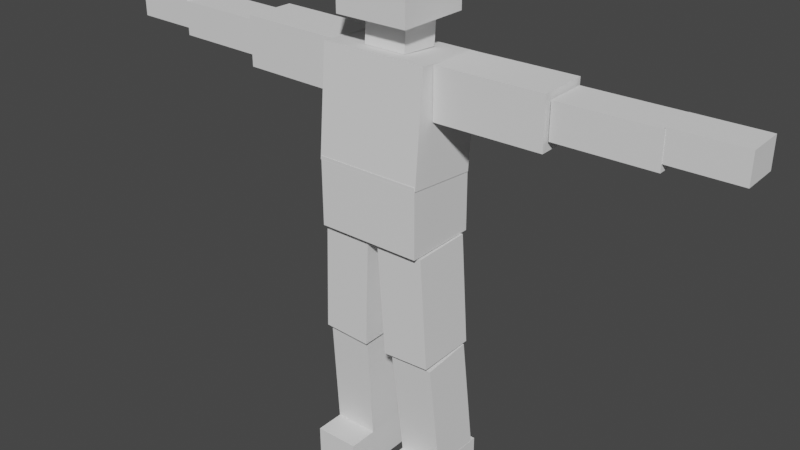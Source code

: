 # Source: astronaut.blend  (saved by Blender 3.6.13; exported with 4.5.12 LTS)
import bpy
from mathutils import Matrix  # noqa: F401  (used for matrix-valued properties, if any)

bpy.ops.wm.read_factory_settings(use_empty=True)
scene = bpy.context.scene
scene.name = 'Scene'

# ---- collections
col_placeholder = bpy.data.collections.new('Placeholder'); scene.collection.children.link(col_placeholder)

# ---- world
world_world = bpy.data.worlds.new('World'); scene.world = world_world
world_world.use_nodes = True; world_world.node_tree.nodes.clear()
_N = world_world.node_tree.nodes; _L = world_world.node_tree.links
n0 = _N.new('ShaderNodeOutputWorld'); n0.name = 'World Output'; n0.location = (300, 300)
n1 = _N.new('ShaderNodeBackground'); n1.name = 'Background'; n1.location = (10, 300)
n1.inputs[0].default_value = (0.05088, 0.05088, 0.05088, 1.0)
_L.new(n1.outputs[0], n0.inputs[0])
n0.is_active_output = True
world_world.color = (0.05088, 0.05088, 0.05088)
world_world.use_sun_shadow = False
world_world.sun_shadow_jitter_overblur = 0.0

# ---- meshes
me_mplaceholder = bpy.data.meshes.new('mPlaceholder')
me_mplaceholder.from_pydata([(-1.0, -1.0, -1.0), (-5.98, -0.3812, 0.9293), (-4.751, -0.4177, 0.9271), (-4.76, -0.4243, 0.8956), (-5.966, 0.6244, 0.9878), (-3.014, -0.4761, 0.8926), (-2.979, -0.6052, 0.9901), (-4.737, 0.5879, 0.9857), (-4.744, 0.6904, 0.9605), (-5.98, -0.3163, 0.4029), (-1.017, -0.6635, 0.9868), (-5.966, 0.6893, 0.4615), (-2.998, 0.6386, 0.9575), (-1.201, -0.3221, -7.261), (5.98, -0.3812, 0.9293), (-0.4019, -0.5752, 1.005), (4.751, -0.4177, 0.9271), (-4.76, -0.3468, 0.2668), (-2.96, 0.7398, 1.069), (5.966, 0.6244, 0.9878), (4.737, 0.5879, 0.9857), (-3.014, -0.3986, 0.2638), (-4.744, 0.7679, 0.3318), (5.98, -0.3163, 0.4029), (-0.9978, 0.6816, 1.065), (5.966, 0.6893, 0.4614), (-1.201, -0.4176, -6.533), (-2.998, 0.7161, 0.3288), (4.76, -0.4243, 0.8956), (-2.979, -0.493, 0.07941), (3.014, -0.4761, 0.8926), (-1.201, 2.013, -7.116), (4.744, 0.6904, 0.9605), (-1.017, -0.5512, 0.07601), (2.998, 0.6386, 0.9575), (-2.96, 0.8521, 0.1578), (4.76, -0.3468, 0.2668), (-1.124, -0.1683, -4.404), (3.014, -0.3986, 0.2638), (-1.201, 1.917, -6.388), (4.744, 0.7679, 0.3318), (2.979, -0.6052, 0.9901), (2.998, 0.7161, 0.3288), (-0.4019, 0.5014, 1.018), (1.017, -0.6635, 0.9868), (-0.3605, -0.3221, -7.261), (-0.3605, -0.4176, -6.533), (2.96, 0.7398, 1.069), (-1.127, -0.3439, -4.306), (0.9978, 0.6816, 1.065), (-0.3605, 2.013, -7.116), (2.979, -0.493, 0.0794), (1.017, -0.5512, 0.07601), (-0.4019, 0.4876, 1.566), (0.4019, -0.5752, 1.005), (2.96, 0.8521, 0.1578), (-0.3605, 1.917, -6.388), (1.201, -0.3221, -7.261), (1.201, -0.4176, -6.533), (-0.9865, -0.8393, -2.207), (1.201, 2.013, -7.116), (0.4019, 0.5014, 1.018), (1.201, 1.917, -6.388), (-1.121, 1.2, -4.234), (0.4019, 0.4876, 1.566), (0.3605, -0.3221, -7.261), (0.3605, -0.4176, -6.533), (-1.017, -0.663, -2.226), (0.3605, 2.013, -7.116), (0.3605, 1.917, -6.388), (-1.126, 1.286, -4.188), (-0.2838, -0.1646, -4.434), (-0.6879, -1.118, 1.487), (-0.9865, -1.008, -0.931), (-0.2806, 1.204, -4.263), (-1.016, 0.9671, -2.107), (-1.0, -1.0, 1.0), (1.124, -0.1683, -4.404), (-0.2138, -0.338, -4.353), (-0.9865, 1.153, -2.082), (1.121, 1.2, -4.234), (-0.1039, -0.6571, -2.273), (-0.2126, 1.292, -4.235), (0.2838, -0.1646, -4.434), (-0.6879, -1.287, 2.857), (-1.0, 1.0, -1.0), (0.2806, 1.204, -4.263), (-0.1027, 0.973, -2.155), (1.127, -0.3439, -4.306), (0.9865, -0.8393, -2.207), (-0.6879, 0.875, 1.603), (1.017, -0.663, -2.226), (1.126, 1.286, -4.188), (0.9865, -1.008, -0.931), (-1.0, 1.0, 1.0), (1.016, 0.9671, -2.107), (0.9865, 1.153, -2.082), (0.2138, -0.338, -4.353), (-0.6879, 0.7061, 2.973), (0.1039, -0.6571, -2.273), (1.0, -1.0, -1.0), (0.2126, 1.292, -4.235), (0.6879, -1.118, 1.487), (0.1027, 0.973, -2.155), (1.0, -1.0, 1.0), (0.6879, -1.287, 2.857), (1.0, 1.0, -1.0), (0.6879, 0.875, 1.603), (1.0, 1.0, 1.0), (0.6879, 0.7061, 2.973), (-0.9865, 1.0, -0.9263), (-0.9865, 1.0, -1.0), (0.9865, 1.0, -0.9263), (0.9865, 1.0, -1.0), (0.9865, -1.0, -0.9305), (-0.9865, -1.0, -0.9305), (-0.9865, -1.0, -0.9885), (0.9865, -1.0, -0.9885), (-0.9865, -0.9985, -1.0), (0.9865, -0.9985, -1.0), (0.4019, 0.1757, 1.562), (0.4019, -0.5881, 1.518), (-0.4019, -0.5881, 1.518), (-0.4019, 0.1757, 1.562), (-1.199, 0.3814, -6.484), (-1.198, 1.772, -6.397), (-0.3605, 1.768, -6.398), (-0.3605, 0.3773, -6.484), (1.198, 1.772, -6.397), (1.199, 0.3814, -6.484), (0.3605, 1.768, -6.398), (0.3605, 0.3773, -6.484), (-1.0, 0.7939, 0.1544), (1.0, 0.7939, 0.1544), (-4.759, -0.4136, 0.8962), (-4.751, -0.4139, 0.8962), (-4.745, 0.5919, 0.9548), (-4.737, 0.5917, 0.9548), (-4.745, 0.653, 0.4593), (-4.759, -0.3526, 0.4008), (4.745, 0.5919, 0.9548), (4.737, 0.5917, 0.9548), (4.759, -0.4136, 0.8962), (4.751, -0.4139, 0.8962), (4.759, -0.3526, 0.4007), (4.745, 0.653, 0.4593)], [], [(110, 111, 85, 94, 108, 106, 113, 112), (114, 117, 100, 104, 76, 0, 116, 115), (116, 0, 100, 117), (119, 113, 106, 100, 0, 85, 111, 118), (104, 108, 94, 76), (72, 84, 98, 90), (90, 98, 109, 107), (107, 109, 105, 102), (102, 105, 84, 72), (102, 72, 122, 121), (123, 122, 72, 90, 107, 102, 121, 120), (109, 98, 84, 105), (73, 115, 116), (111, 110, 79, 59, 118), (96, 79, 110, 112), (93, 117, 114), (113, 119, 89, 96, 112), (117, 93, 73, 116), (118, 59, 89, 119), (79, 96, 89, 59), (115, 73, 93, 114), (48, 67, 75, 70), (70, 75, 87, 82), (82, 87, 81, 78), (78, 81, 67, 48), (70, 82, 78, 48), (87, 75, 67, 81), (88, 92, 95, 91), (92, 101, 103, 95), (101, 97, 99, 103), (97, 88, 91, 99), (92, 88, 97, 101), (103, 99, 91, 95), (74, 63, 37, 71), (80, 77, 129, 128), (86, 83, 77, 80), (122, 123, 53, 43, 15), (43, 53, 64, 61), (120, 121, 54, 61, 64), (122, 15, 54, 121), (43, 61, 54, 15), (120, 64, 53, 123), (31, 39, 56, 50), (45, 46, 26, 13), (31, 50, 45, 13), (60, 68, 69, 62), (65, 57, 58, 66), (60, 57, 65, 68), (129, 131, 66, 58, 62, 69, 130, 128), (6, 10, 24, 18), (132, 35, 18, 24), (132, 33, 29, 35), (29, 33, 10, 6), (18, 35, 29, 6), (41, 47, 49, 44), (100, 106, 108, 104), (52, 133, 55, 51), (51, 41, 44, 52), (47, 41, 51, 55), (134, 3, 5, 12, 8, 136, 137, 135), (8, 12, 27, 22), (22, 27, 21, 17), (17, 21, 5, 3), (136, 8, 22, 17, 3, 134, 139, 138), (27, 12, 5, 21), (140, 32, 34, 30, 28, 142, 143, 141), (32, 40, 42, 34), (40, 36, 38, 42), (36, 28, 30, 38), (142, 28, 36, 40, 32, 140, 145, 144), (42, 38, 30, 34), (1, 2, 7, 4), (138, 11, 4, 7, 137, 136), (139, 9, 11, 138), (135, 2, 1, 9, 139, 134), (4, 11, 9, 1), (137, 7, 2, 135), (14, 19, 20, 16), (20, 19, 25, 145, 140, 141), (145, 25, 23, 144), (142, 144, 23, 14, 16, 143), (19, 14, 23, 25), (16, 20, 141, 143), (33, 132, 24, 10), (76, 94, 85, 0), (133, 52, 44, 49), (55, 133, 49, 47), (58, 57, 60, 62), (131, 129, 77, 83), (68, 65, 66, 131), (130, 69, 68, 131), (130, 131, 83, 86), (128, 130, 86, 80), (127, 124, 26, 46), (31, 13, 26, 124), (56, 39, 125, 126), (125, 39, 31, 124), (125, 124, 37, 63), (126, 125, 63, 74), (127, 46, 45, 50), (127, 50, 56, 126), (127, 126, 74, 71), (124, 127, 71, 37)])
_uv = me_mplaceholder.uv_layers.new(name='UVMap')
_uv.uv.foreach_set('vector', [0.3842, 0.2517, 0.375, 0.2517, 0.375, 0.25, 0.625, 0.25, 0.625, 0.5, 0.375, 0.5, 0.375, 0.4983, 0.3842, 0.4983, 0.3837, 0.7517, 0.3764, 0.7517, 0.375, 0.75, 0.625, 0.75, 0.625, 1.0, 0.375, 1.0, 0.3764, 0.9983, 0.3837, 0.9983, 0.3764, 0.9983, 0.375, 1.0, 0.375, 0.75, 0.3764, 0.7517, 0.3733, 0.7498, 0.3733, 0.5, 0.375, 0.5, 0.375, 0.75, 0.125, 0.75, 0.125, 0.5, 0.1267, 0.5, 0.1267, 0.7498, 0.625, 0.75, 0.625, 0.5, 0.625, 0.25, 0.625, 1.0, 0.375, 0.0, 0.625, 0.0, 0.625, 0.25, 0.375, 0.25, 0.375, 0.25, 0.625, 0.25, 0.625, 0.5, 0.375, 0.5, 0.375, 0.5, 0.625, 0.5, 0.625, 0.75, 0.375, 0.75, 0.375, 0.75, 0.625, 0.75, 0.625, 1.0, 0.375, 1.0, 0.375, 0.75, 0.125, 0.75, 0.177, 0.6835, 0.323, 0.6835, 0.177, 0.5877, 0.177, 0.6835, 0.125, 0.75, 0.125, 0.5, 0.375, 0.5, 0.375, 0.75, 0.323, 0.6835, 0.323, 0.5877, 0.625, 0.5, 0.875, 0.5, 0.875, 0.75, 0.625, 0.75, 0.625, 0.0, 0.625, 0.0009515, 0.6137, 0.0, 0.5873, 0.2488, 0.6016, 0.25, 0.375, 0.25, 0.375, 0.0, 0.6115, 0.0, 0.375, 0.5, 0.375, 0.25, 0.6016, 0.25, 0.6016, 0.5, 0.625, 0.75, 0.6137, 0.75, 0.625, 0.749, 0.5873, 0.5012, 0.6115, 0.75, 0.375, 0.75, 0.375, 0.5, 0.6016, 0.5, 0.6137, 0.75, 0.625, 0.75, 0.625, 1.0, 0.6137, 1.0, 0.6115, 1.0, 0.375, 1.0, 0.375, 0.75, 0.6115, 0.75, 0.125, 0.5, 0.375, 0.5, 0.375, 0.75, 0.125, 0.75, 0.875, 0.749, 0.875, 0.75, 0.625, 0.75, 0.625, 0.749, 0.375, 0.0, 0.625, 0.0, 0.625, 0.25, 0.375, 0.25, 0.375, 0.25, 0.625, 0.25, 0.625, 0.5, 0.375, 0.5, 0.375, 0.5, 0.625, 0.5, 0.625, 0.75, 0.375, 0.75, 0.375, 0.75, 0.625, 0.75, 0.625, 1.0, 0.375, 1.0, 0.125, 0.5, 0.375, 0.5, 0.375, 0.75, 0.125, 0.75, 0.625, 0.5, 0.875, 0.5, 0.875, 0.75, 0.625, 0.75, 0.375, 0.0, 0.375, 0.25, 0.625, 0.25, 0.625, 0.0, 0.375, 0.25, 0.375, 0.5, 0.625, 0.5, 0.625, 0.25, 0.375, 0.5, 0.375, 0.75, 0.625, 0.75, 0.625, 0.5, 0.375, 0.75, 0.375, 1.0, 0.625, 1.0, 0.625, 0.75, 0.125, 0.5, 0.125, 0.75, 0.375, 0.75, 0.375, 0.5, 0.625, 0.5, 0.625, 0.75, 0.875, 0.75, 0.875, 0.5, 0.625, 0.5, 0.875, 0.5, 0.875, 0.75, 0.625, 0.75, 0.625, 0.25, 0.625, 0.0, 0.4194, 0.0, 0.4111, 0.25, 0.625, 0.5, 0.625, 0.75, 0.875, 0.75, 0.875, 0.5, 0.6089, 0.0, 0.625, 0.1776, 0.625, 0.25, 0.375, 0.25, 0.375, 0.0, 0.375, 0.25, 0.625, 0.25, 0.625, 0.5, 0.375, 0.5, 0.625, 0.5724, 0.6089, 0.75, 0.375, 0.75, 0.375, 0.5, 0.625, 0.5, 0.6089, 1.0, 0.375, 1.0, 0.375, 0.75, 0.6089, 0.75, 0.125, 0.5, 0.375, 0.5, 0.375, 0.75, 0.125, 0.75, 0.625, 0.5724, 0.625, 0.5, 0.875, 0.5, 0.875, 0.5724, 0.375, 0.25, 0.625, 0.25, 0.625, 0.5, 0.375, 0.5, 0.375, 0.75, 0.625, 0.75, 0.625, 1.0, 0.375, 1.0, 0.125, 0.5, 0.375, 0.5, 0.375, 0.75, 0.125, 0.75, 0.375, 0.25, 0.375, 0.5, 0.625, 0.5, 0.625, 0.25, 0.375, 0.75, 0.375, 1.0, 0.625, 1.0, 0.625, 0.75, 0.125, 0.5, 0.125, 0.75, 0.375, 0.75, 0.375, 0.5, 0.8742, 0.6645, 0.625, 0.6649, 0.625, 0.75, 0.875, 0.75, 0.875, 0.5, 0.625, 0.5, 0.625, 0.516, 0.8742, 0.5155, 0.375, 0.0, 0.625, 0.0, 0.375, 0.2392, 0.375, 0.25, 0.0, 0.0, 0.0, 0.0, 0.0, 0.0, 0.0, 0.0, 0.0, 0.0, 0.625, 0.75, 0.375, 0.75, 0.375, 0.5, 0.375, 0.75, 0.625, 0.75, 0.625, 1.0, 0.375, 1.0, 0.125, 0.5, 0.375, 0.5, 0.375, 0.75, 0.125, 0.75, 0.375, 0.0, 0.375, 0.25, 0.375, 0.2392, 0.625, 0.0, 0.0, 0.0, 0.0, 0.0, 0.0, 0.0, 0.0, 0.0, 0.625, 0.75, 0.0, 0.0, 0.375, 0.5, 0.375, 0.75, 0.375, 0.75, 0.375, 1.0, 0.625, 1.0, 0.625, 0.75, 0.125, 0.5, 0.125, 0.75, 0.375, 0.75, 0.375, 0.5, 0.375, 0.00239, 0.375, 0.0, 0.625, 0.0, 0.375, 0.2384, 0.375, 0.25, 0.375, 0.2279, 0.3754, 0.2279, 0.3759, 0.002376, 0.375, 0.25, 0.625, 0.25, 0.625, 0.5, 0.375, 0.5, 0.375, 0.5, 0.375, 0.5116, 0.625, 0.75, 0.375, 0.75, 0.375, 0.75, 0.625, 0.75, 0.625, 1.0, 0.375, 1.0, 0.125, 0.5221, 0.125, 0.5, 0.375, 0.5, 0.375, 0.75, 0.125, 0.75, 0.125, 0.7476, 0.322, 0.7476, 0.322, 0.5221, 0.625, 0.5, 0.875, 0.5, 0.875, 0.75, 0.625, 0.75, 0.375, 0.2279, 0.375, 0.25, 0.375, 0.2384, 0.625, 0.0, 0.375, 0.0, 0.375, 0.00239, 0.3759, 0.002376, 0.3754, 0.2279, 0.375, 0.25, 0.375, 0.5, 0.625, 0.5, 0.625, 0.25, 0.375, 0.5, 0.375, 0.75, 0.625, 0.75, 0.625, 0.5, 0.375, 0.75, 0.375, 1.0, 0.625, 1.0, 0.625, 0.75, 0.125, 0.7476, 0.125, 0.75, 0.375, 0.75, 0.375, 0.5, 0.125, 0.5, 0.125, 0.5221, 0.322, 0.5221, 0.322, 0.7476, 0.625, 0.5, 0.625, 0.75, 0.875, 0.75, 0.875, 0.5, 0.375, 0.0, 0.625, 0.0, 0.375, 0.2409, 0.375, 0.25, 0.6233, 0.5, 0.375, 0.5, 0.375, 0.25, 0.625, 0.25, 0.625, 0.2647, 0.6233, 0.2647, 0.625, 0.7499, 0.375, 0.75, 0.375, 0.5, 0.375, 0.509, 0.625, 0.9853, 0.625, 1.0, 0.375, 1.0, 0.375, 0.75, 0.6233, 0.75, 0.6233, 0.9853, 0.125, 0.5, 0.375, 0.5, 0.375, 0.75, 0.125, 0.75, 0.8603, 0.5, 0.875, 0.5, 0.875, 0.75, 0.8603, 0.75, 0.375, 0.0, 0.375, 0.25, 0.375, 0.2409, 0.625, 0.0, 0.625, 0.25, 0.375, 0.25, 0.375, 0.5, 0.6233, 0.5, 0.6233, 0.2647, 0.625, 0.2647, 0.6233, 0.5, 0.375, 0.5, 0.375, 0.75, 0.6233, 0.75, 0.6233, 0.9853, 0.6233, 0.75, 0.375, 0.75, 0.375, 1.0, 0.625, 1.0, 0.625, 0.9853, 0.125, 0.5, 0.125, 0.75, 0.375, 0.75, 0.375, 0.5, 0.875, 0.75, 0.875, 0.5, 0.8603, 0.5, 0.8603, 0.75, 0.0, 0.0, 0.0, 0.0, 0.0, 0.0, 0.0, 0.0, 0.0, 0.0, 0.0, 0.0, 0.0, 0.0, 0.0, 0.0, 0.0, 0.0, 0.0, 0.0, 0.0, 0.0, 0.0, 0.0, 0.0, 0.0, 0.0, 0.0, 0.0, 0.0, 0.0, 0.0, 0.0, 0.0, 0.0, 0.0, 0.0, 0.0, 0.0, 0.0, 0.0, 0.0, 0.0, 0.0, 0.0, 0.0, 0.0, 0.0, 0.0, 0.0, 0.0, 0.0, 0.0, 0.0, 0.0, 0.0, 0.0, 0.0, 0.0, 0.0, 0.0, 0.0, 0.0, 0.0, 0.0, 0.0, 0.0, 0.0, 0.0, 0.0, 0.0, 0.0, 0.0, 0.0, 0.0, 0.0, 0.0, 0.0, 0.0, 0.0, 0.0, 0.0, 0.0, 0.0, 0.625, 1.0, 0.625, 0.75, 0.0, 0.0, 0.0, 0.0, 0.0, 0.0, 0.0, 0.0, 0.625, 0.5, 0.625, 0.25, 0.0, 0.0, 0.0, 0.0, 0.0, 0.0, 0.0, 0.0, 0.0, 0.0, 0.0, 0.0, 0.0, 0.0, 0.0, 0.0, 0.875, 0.75, 0.875, 0.5, 0.0, 0.0, 0.0, 0.0, 0.0, 0.0, 0.0, 0.0, 0.0, 0.0, 0.0, 0.0, 0.0, 0.0, 0.0, 0.0, 0.0, 0.0, 0.0, 0.0, 0.0, 0.0, 0.0, 0.0, 0.0, 0.0, 0.0, 0.0, 0.0, 0.0, 0.0, 0.0, 0.0, 0.0, 0.0, 0.0, 0.0, 0.0, 0.0, 0.0])
me_mplaceholder.use_mirror_x = True
me_mplaceholder.update()
arm_armature = bpy.data.armatures.new('Armature')  # bones are not reproduced

# ---- objects
ob_placeholder = bpy.data.objects.new('Placeholder', me_mplaceholder)
ob_armature = bpy.data.objects.new('Armature', arm_armature)

# ---- transforms, parenting, visibility, modifiers, constraints
ob_placeholder.parent = ob_armature
ob_placeholder.matrix_parent_inverse = Matrix(((1.0, -0.0, -0.0, -3.132e-17), (-0.0, 1.0, 0.0, 0.02637), (-0.0, -0.0, 1.0, -0.8543), (-0.0, 0.0, -0.0, 1.0)))
ob_placeholder.location = (-5.406e-19, -0.01695, 0.9913)
ob_placeholder.rotation_euler = (-0.08456, 2.921e-17, -6.701e-19)
ob_placeholder.scale = (0.1373, 0.09443, 0.1374)
ob_placeholder.use_mesh_mirror_x = True
_vg = ob_placeholder.vertex_groups.new(name='Bone')
_vg = ob_placeholder.vertex_groups.new(name='Torso')
for _i, _w in zip([0, 15, 43, 54, 61, 73, 76, 85, 93, 94, 100, 104, 106, 108, 110, 111, 112, 113, 114, 115, 116, 117, 118, 119], [0.5, 1.0, 1.0, 1.0, 1.0, 0.5, 1.0, 0.5, 0.5, 1.0, 0.5, 1.0, 0.5, 1.0, 0.5, 0.5, 0.5, 0.5, 0.5, 0.5, 0.5, 0.5, 0.5, 0.5]): _vg.add([_i], _w, 'REPLACE')
_vg = ob_placeholder.vertex_groups.new(name='Shoulder.R')
_vg = ob_placeholder.vertex_groups.new(name='Bicep.R')
_vg.add([6, 10, 18, 24, 29, 33, 35, 132], 1.0, 'REPLACE')
_vg = ob_placeholder.vertex_groups.new(name='Forearm.R')
for _i, _w in zip([3, 5, 8, 12, 17, 21, 22, 27, 134, 135, 136, 138, 139], [1.0, 1.0, 1.0, 1.0, 1.0, 1.0, 1.0, 1.0, 1.0, 0.0, 1.0, 1.0, 1.0]): _vg.add([_i], _w, 'REPLACE')
_vg = ob_placeholder.vertex_groups.new(name='Hand.R')
_vg.add([1, 2, 4, 7, 9, 11, 135, 137], 1.0, 'REPLACE')
_vg = ob_placeholder.vertex_groups.new(name='Neck')
_vg.add([53, 64, 120, 121, 122, 123], 1.0, 'REPLACE')
_vg = ob_placeholder.vertex_groups.new(name='Head')
for _i, _w in zip([53, 64, 72, 84, 90, 98, 102, 105, 107, 109, 120, 121, 122, 123], [0.0, 0.0, 1.0, 1.0, 1.0, 1.0, 1.0, 1.0, 1.0, 1.0, 0.0, 0.0, 0.0, 0.0]): _vg.add([_i], _w, 'REPLACE')
_vg = ob_placeholder.vertex_groups.new(name='Shoulder.L')
_vg = ob_placeholder.vertex_groups.new(name='Bicep.L')
_vg.add([41, 44, 47, 49, 51, 52, 55, 133], 1.0, 'REPLACE')
_vg = ob_placeholder.vertex_groups.new(name='Forearm.L')
for _i, _w in zip([28, 30, 32, 34, 36, 38, 40, 42, 140, 142, 143, 144, 145], [1.0, 1.0, 1.0, 1.0, 1.0, 1.0, 1.0, 1.0, 1.0, 1.0, 0.0, 1.0, 1.0]): _vg.add([_i], _w, 'REPLACE')
_vg = ob_placeholder.vertex_groups.new(name='Hand.L')
_vg.add([14, 16, 19, 20, 23, 25, 141, 143], 1.0, 'REPLACE')
_vg = ob_placeholder.vertex_groups.new(name='Hips')
for _i, _w in zip([0, 59, 73, 79, 85, 89, 93, 96, 100, 106, 110, 111, 112, 113, 114, 115, 116, 117, 118, 119], [0.5, 1.0, 0.5, 1.0, 0.5, 1.0, 0.5, 1.0, 0.5, 0.5, 0.5, 0.5, 0.5, 0.5, 0.5, 0.5, 0.5, 0.5, 0.5, 0.5]): _vg.add([_i], _w, 'REPLACE')
_vg = ob_placeholder.vertex_groups.new(name='LegSocket.R')
_vg = ob_placeholder.vertex_groups.new(name='Thigh.R')
for _i, _w in zip([37, 48, 67, 70, 71, 75, 78, 81, 82, 87], [0.5, 1.0, 1.0, 1.0, 0.5, 1.0, 1.0, 1.0, 1.0, 1.0]): _vg.add([_i], _w, 'REPLACE')
_vg = ob_placeholder.vertex_groups.new(name='Shin.R')
for _i, _w in zip([31, 37, 39, 50, 56, 63, 71, 74, 124, 125, 126, 127], [1.0, 0.5, 1.0, 1.0, 1.0, 1.0, 0.5, 1.0, 1.0, 1.0, 1.0, 1.0]): _vg.add([_i], _w, 'REPLACE')
_vg = ob_placeholder.vertex_groups.new(name='Foot.R')
for _i, _w in zip([13, 26, 45, 46, 57, 58], [1.0, 1.0, 1.0, 1.0, 0.0, 0.0]): _vg.add([_i], _w, 'REPLACE')
_vg = ob_placeholder.vertex_groups.new(name='LegSocket.L')
_vg = ob_placeholder.vertex_groups.new(name='Thigh.L')
for _i, _w in zip([77, 83, 88, 91, 92, 95, 97, 99, 101, 103], [0.5, 0.5, 1.0, 1.0, 1.0, 1.0, 1.0, 1.0, 1.0, 1.0]): _vg.add([_i], _w, 'REPLACE')
_vg = ob_placeholder.vertex_groups.new(name='Shin.L')
for _i, _w in zip([60, 62, 68, 69, 77, 80, 83, 86, 128, 129, 130, 131], [1.0, 1.0, 1.0, 1.0, 0.5, 1.0, 0.5, 1.0, 1.0, 1.0, 1.0, 1.0]): _vg.add([_i], _w, 'REPLACE')
_vg = ob_placeholder.vertex_groups.new(name='Foot.L')
for _i, _w in zip([13, 26, 57, 58, 65, 66], [0.0, 0.0, 1.0, 1.0, 1.0, 1.0]): _vg.add([_i], _w, 'REPLACE')
_m = ob_placeholder.modifiers.new('Armature', 'ARMATURE')
_m.object = ob_armature
ob_armature.location = (3.132e-17, -0.02637, 0.8543)
ob_armature.show_in_front = True

# ---- collection membership
col_placeholder.objects.link(ob_placeholder)
col_placeholder.objects.link(ob_armature)

# ---- scene / render settings (as saved in the file)
scene.frame_start = 1; scene.frame_end = 250; scene.frame_set(1)
scene.render.engine = 'BLENDER_EEVEE_NEXT'
scene.cycles.sampling_pattern = 'TABULATED_SOBOL'
scene.view_settings.view_transform = 'Filmic'
bpy.context.view_layer.update()

# ---- added for rendering (the .blend has no active camera and no usable light): camera, sun
cam_auto = bpy.data.cameras.new('AutoCamera')
cam_auto.lens = 50.0
cam_auto.sensor_width = 36.0
cam_auto.clip_end = 1000.0
ob_auto_camera = bpy.data.objects.new('AutoCamera', cam_auto)
scene.collection.objects.link(ob_auto_camera)
ob_auto_camera.location = (1.47512, -1.77782, 1.8751)
ob_auto_camera.rotation_euler = (1.09748, -7.21219e-08, 0.694738)
scene.camera = ob_auto_camera
light_auto_sun = bpy.data.lights.new('AutoSun', 'SUN')
light_auto_sun.energy = 3.0
light_auto_sun.angle = 0.0523599
ob_auto_sun = bpy.data.objects.new('AutoSun', light_auto_sun)
scene.collection.objects.link(ob_auto_sun)
ob_auto_sun.rotation_euler = (0.872665, 0.174533, 0.523599)
bpy.context.view_layer.update()
